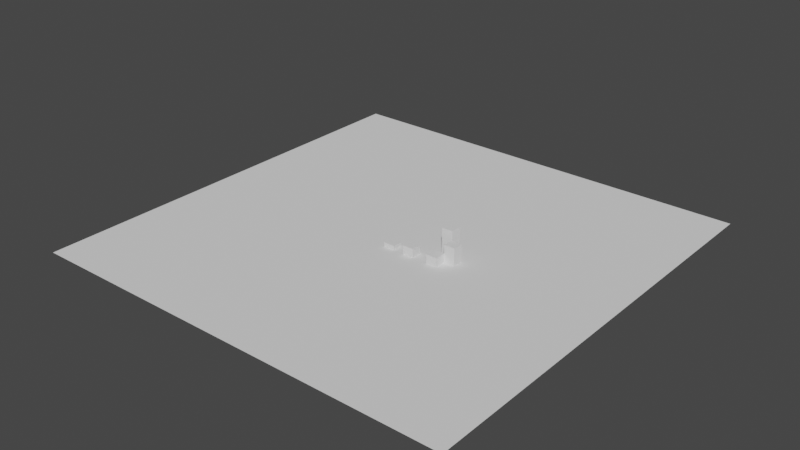 # Source: TestLevel.blend  (saved by Blender 3.3.6; exported with 4.5.12 LTS)
import bpy
from mathutils import Matrix  # noqa: F401  (used for matrix-valued properties, if any)

bpy.ops.wm.read_factory_settings(use_empty=True)
scene = bpy.context.scene
scene.name = 'Scene'

# ---- collections
col_collection = bpy.data.collections.new('Collection'); scene.collection.children.link(col_collection)

# ---- world
world_world = bpy.data.worlds.new('World'); scene.world = world_world
world_world.use_nodes = True; world_world.node_tree.nodes.clear()
_N = world_world.node_tree.nodes; _L = world_world.node_tree.links
n0 = _N.new('ShaderNodeOutputWorld'); n0.name = 'World Output'; n0.location = (300, 300)
n1 = _N.new('ShaderNodeBackground'); n1.name = 'Background'; n1.location = (10, 300)
n1.inputs[0].default_value = (0.05088, 0.05088, 0.05088, 1.0)
_L.new(n1.outputs[0], n0.inputs[0])
n0.is_active_output = True
world_world.color = (0.05088, 0.05088, 0.05088)
world_world.use_sun_shadow = False
world_world.sun_shadow_jitter_overblur = 0.0

# ---- meshes
me_plane = bpy.data.meshes.new('Plane')
me_plane.from_pydata([(-100.0, -100.0, 0.0), (100.0, -100.0, 0.0), (-100.0, 100.0, 0.0), (100.0, 100.0, 0.0)], [], [(0, 1, 3, 2)])
_uv = me_plane.uv_layers.new(name='UVMap')
_uv.uv.foreach_set('vector', [-3.815e-06, -3.815e-06, 200.0, -3.815e-06, 200.0, 200.0, -3.815e-06, 200.0])
me_plane.update()
me_cube = bpy.data.meshes.new('Cube')
me_cube.from_pydata([(0.0, -10.0, 0.0), (0.0, -10.0, 2.0), (0.0, -5.0, 0.0), (0.0, -5.0, 2.0), (5.0, -10.0, 0.0), (5.0, -10.0, 2.0), (5.0, -5.0, 0.0), (5.0, -5.0, 2.0), (10.0, -10.0, 0.0), (10.0, -10.0, 4.0), (10.0, -5.0, 0.0), (10.0, -5.0, 4.0), (15.0, -10.0, 0.0), (15.0, -10.0, 4.0), (15.0, -5.0, 0.0), (15.0, -5.0, 4.0), (27.0, -5.0, 4.0), (27.0, -5.0, 0.0), (27.0, -10.0, 4.0), (27.0, -10.0, 0.0), (22.0, -5.0, 4.0), (22.0, -5.0, 0.0), (22.0, -10.0, 4.0), (22.0, -10.0, 0.0), (27.0, 5.0, 12.0), (27.0, 5.0, 0.0), (27.0, 0.0, 12.0), (27.0, 0.0, 0.0), (22.0, 5.0, 12.0), (22.0, 5.0, 0.0), (22.0, 0.0, 12.0), (22.0, 0.0, 0.0), (27.0, -5.0, 0.0), (27.0, -5.0, 8.0), (27.0, 0.0, 0.0), (27.0, 0.0, 8.0), (32.0, -5.0, 0.0), (32.0, -5.0, 8.0), (32.0, 0.0, 0.0), (32.0, 0.0, 8.0)], [], [(0, 1, 3, 2), (2, 3, 7, 6), (6, 7, 5, 4), (4, 5, 1, 0), (2, 6, 4, 0), (7, 3, 1, 5), (8, 9, 11, 10), (10, 11, 15, 14), (14, 15, 13, 12), (12, 13, 9, 8), (10, 14, 12, 8), (15, 11, 9, 13), (21, 17, 19, 23), (21, 20, 16, 17), (23, 22, 20, 21), (19, 18, 22, 23), (16, 20, 22, 18), (17, 16, 18, 19), (29, 25, 27, 31), (29, 28, 24, 25), (31, 30, 28, 29), (27, 26, 30, 31), (24, 28, 30, 26), (25, 24, 26, 27), (32, 33, 35, 34), (36, 37, 33, 32), (34, 38, 36, 32), (34, 35, 39, 38), (39, 35, 33, 37), (38, 39, 37, 36)])
_uv = me_cube.uv_layers.new(name='UVMap')
_uv.uv.foreach_set('vector', [0.0, -2.384e-07, 0.0, 2.0, 5.0, 2.0, 5.0, -2.384e-07, 0.0, -1.192e-07, 0.0, 2.0, 5.0, 2.0, 5.0, -1.192e-07, 5.0, -2.384e-07, 5.0, 2.0, 0.0, 2.0, 0.0, -2.384e-07, 5.0, -2.384e-07, 5.0, 2.0, 0.0, 2.0, 0.0, -2.384e-07, 0.0, 5.0, 5.0, 5.0, 5.0, -4.768e-07, 0.0, -4.768e-07, 5.0, 5.0, 0.0, 5.0, 0.0, -4.768e-07, 5.0, -4.768e-07, 0.0, -1.192e-07, 0.0, 4.0, 5.0, 4.0, 5.0, -1.192e-07, 0.0, -2.384e-07, 0.0, 4.0, 5.0, 4.0, 5.0, -2.384e-07, 5.0, -2.384e-07, 5.0, 4.0, 0.0, 4.0, 0.0, -2.384e-07, 5.0, -1.192e-07, 5.0, 4.0, 0.0, 4.0, 0.0, -1.192e-07, 0.0, 5.0, 5.0, 5.0, 5.0, 0.0, 0.0, 0.0, 5.0, 5.0, 0.0, 5.0, 0.0, -2.384e-07, 5.0, -2.384e-07, 0.0, 5.0, 5.0, 5.0, 5.0, 0.0, 0.0, 0.0, 0.0, -2.384e-07, 0.0, 4.0, 5.0, 4.0, 5.0, -2.384e-07, 0.0, -2.384e-07, 0.0, 4.0, 5.0, 4.0, 5.0, -2.384e-07, 5.0, -1.192e-07, 5.0, 4.0, 0.0, 4.0, 0.0, -1.192e-07, 5.0, 5.0, 0.0, 5.0, 0.0, 0.0, 5.0, 0.0, 5.0, -1.192e-07, 5.0, 4.0, 0.0, 4.0, 0.0, -1.192e-07, 0.0, 5.0, 5.0, 5.0, 5.0, -4.768e-07, 0.0, -4.768e-07, 0.0, 2.384e-07, 0.0, 12.0, 5.0, 12.0, 5.0, 2.384e-07, 0.0, -2.384e-07, 0.0, 12.0, 5.0, 12.0, 5.0, -2.384e-07, 5.0, -2.384e-07, 5.0, 12.0, 0.0, 12.0, 0.0, -2.384e-07, 5.0, 5.0, 0.0, 5.0, 0.0, -4.768e-07, 5.0, -4.768e-07, 5.0, -2.384e-07, 5.0, 12.0, 0.0, 12.0, 0.0, -2.384e-07, 0.0, -2.384e-07, 0.0, 8.0, 5.0, 8.0, 5.0, -2.384e-07, 5.0, -2.384e-07, 5.0, 8.0, 0.0, 8.0, 0.0, -2.384e-07, 0.0, 5.0, 5.0, 5.0, 5.0, 4.768e-07, 0.0, 4.768e-07, 0.0, -2.384e-07, 0.0, 8.0, 5.0, 8.0, 5.0, -2.384e-07, 5.0, 5.0, 0.0, 5.0, 0.0, 2.384e-07, 5.0, 2.384e-07, 5.0, -2.384e-07, 5.0, 8.0, 0.0, 8.0, 0.0, -2.384e-07])
me_cube.update()

# ---- objects
ob_plane = bpy.data.objects.new('Plane', me_plane)
ob_cube = bpy.data.objects.new('Cube', me_cube)

# ---- transforms, parenting, visibility, modifiers, constraints
ob_plane.location = (0.0, 0.0, 0.0)
ob_cube.location = (0.0, 0.0, 0.0)

# ---- collection membership
col_collection.objects.link(ob_plane)
col_collection.objects.link(ob_cube)

# ---- scene / render settings (as saved in the file)
scene.frame_start = 1; scene.frame_end = 250; scene.frame_set(0)
scene.render.engine = 'BLENDER_EEVEE_NEXT'
scene.cycles.sampling_pattern = 'TABULATED_SOBOL'
scene.cycles.use_light_tree = False
scene.view_settings.view_transform = 'Filmic'
bpy.context.view_layer.update()

# ---- added for rendering (the .blend has no active camera and no usable light): camera, sun
cam_auto = bpy.data.cameras.new('AutoCamera')
cam_auto.lens = 50.0
cam_auto.sensor_width = 36.0
cam_auto.clip_end = 4596.83
ob_auto_camera = bpy.data.objects.new('AutoCamera', cam_auto)
scene.collection.objects.link(ob_auto_camera)
ob_auto_camera.location = (261.928, -314.314, 215.543)
ob_auto_camera.rotation_euler = (1.09748, -7.21219e-08, 0.694738)
scene.camera = ob_auto_camera
light_auto_sun = bpy.data.lights.new('AutoSun', 'SUN')
light_auto_sun.energy = 3.0
light_auto_sun.angle = 0.0523599
ob_auto_sun = bpy.data.objects.new('AutoSun', light_auto_sun)
scene.collection.objects.link(ob_auto_sun)
ob_auto_sun.rotation_euler = (0.872665, 0.174533, 0.523599)
bpy.context.view_layer.update()
